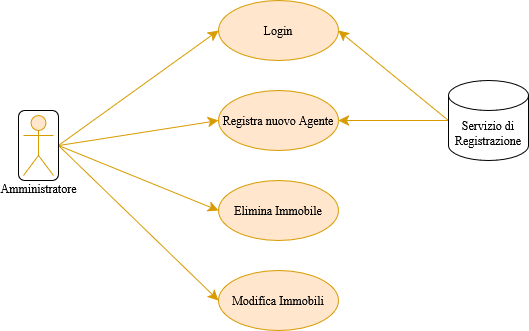

The diagram above was exported from draw.io. Its source (the exported page's mxGraphModel, read from the mxfile embedded in the PNG):
<mxGraphModel dx="1434" dy="773" grid="1" gridSize="10" guides="1" tooltips="1" connect="1" arrows="1" fold="1" page="1" pageScale="1" pageWidth="827" pageHeight="1169" background="none" math="0" shadow="0">
  <root>
    <mxCell id="0" />
    <mxCell id="1" parent="0" />
    <mxCell id="3NWVcBYFqwOyfqp63vLd-2" style="edgeStyle=none;curved=1;rounded=0;orthogonalLoop=1;jettySize=auto;html=1;exitX=1;exitY=0.5;exitDx=0;exitDy=0;entryX=0;entryY=0.5;entryDx=0;entryDy=0;fontSize=12;startSize=8;endSize=8;fillColor=#ffe6cc;strokeColor=#d79b00;" parent="1" source="Gw6ZlJRzPvrQgUH4JTlC-1" target="NwDK-UJqqJaXsO0JLRKO-2" edge="1">
      <mxGeometry relative="1" as="geometry" />
    </mxCell>
    <mxCell id="3NWVcBYFqwOyfqp63vLd-4" style="edgeStyle=none;curved=1;rounded=0;orthogonalLoop=1;jettySize=auto;html=1;exitX=1;exitY=0.5;exitDx=0;exitDy=0;entryX=0;entryY=0.5;entryDx=0;entryDy=0;fontSize=12;startSize=8;endSize=8;fillColor=#ffe6cc;strokeColor=#d79b00;" parent="1" source="Gw6ZlJRzPvrQgUH4JTlC-1" target="NwDK-UJqqJaXsO0JLRKO-4" edge="1">
      <mxGeometry relative="1" as="geometry" />
    </mxCell>
    <mxCell id="3NWVcBYFqwOyfqp63vLd-6" style="edgeStyle=none;curved=1;rounded=0;orthogonalLoop=1;jettySize=auto;html=1;exitX=1;exitY=0.5;exitDx=0;exitDy=0;entryX=0;entryY=0.5;entryDx=0;entryDy=0;fontSize=12;startSize=8;endSize=8;fillColor=#ffe6cc;strokeColor=#d79b00;" parent="1" source="Gw6ZlJRzPvrQgUH4JTlC-1" target="NwDK-UJqqJaXsO0JLRKO-6" edge="1">
      <mxGeometry relative="1" as="geometry" />
    </mxCell>
    <mxCell id="NwDK-UJqqJaXsO0JLRKO-2" value="Registra nuovo Agente" style="ellipse;whiteSpace=wrap;html=1;rounded=0;fillColor=#ffe6cc;strokeColor=#d79b00;" parent="1" vertex="1">
      <mxGeometry x="320" y="500" width="120" height="60" as="geometry" />
    </mxCell>
    <mxCell id="NwDK-UJqqJaXsO0JLRKO-4" value="Login" style="ellipse;whiteSpace=wrap;html=1;rounded=0;fillColor=#ffe6cc;strokeColor=#d79b00;" parent="1" vertex="1">
      <mxGeometry x="320" y="410" width="120" height="60" as="geometry" />
    </mxCell>
    <mxCell id="NwDK-UJqqJaXsO0JLRKO-5" value="Elimina Immobile" style="ellipse;whiteSpace=wrap;html=1;rounded=0;fillColor=#ffe6cc;strokeColor=#d79b00;" parent="1" vertex="1">
      <mxGeometry x="320" y="590" width="120" height="60" as="geometry" />
    </mxCell>
    <mxCell id="NwDK-UJqqJaXsO0JLRKO-6" value="Modifica Immobili" style="ellipse;whiteSpace=wrap;html=1;rounded=0;fillColor=#ffe6cc;strokeColor=#d79b00;" parent="1" vertex="1">
      <mxGeometry x="320" y="680" width="120" height="60" as="geometry" />
    </mxCell>
    <mxCell id="3NWVcBYFqwOyfqp63vLd-7" style="edgeStyle=none;curved=1;rounded=0;orthogonalLoop=1;jettySize=auto;html=1;exitX=0;exitY=0.5;exitDx=0;exitDy=0;exitPerimeter=0;entryX=1;entryY=0.5;entryDx=0;entryDy=0;fontSize=12;startSize=8;endSize=8;fillColor=#ffe6cc;strokeColor=#d79b00;" parent="1" source="etb7i-2U7ktFEOz6GNKo-1" target="NwDK-UJqqJaXsO0JLRKO-2" edge="1">
      <mxGeometry relative="1" as="geometry" />
    </mxCell>
    <mxCell id="3NWVcBYFqwOyfqp63vLd-9" style="edgeStyle=none;curved=1;rounded=0;orthogonalLoop=1;jettySize=auto;html=1;exitX=0;exitY=0.5;exitDx=0;exitDy=0;exitPerimeter=0;entryX=1;entryY=0.5;entryDx=0;entryDy=0;fontSize=12;startSize=8;endSize=8;fillColor=#ffe6cc;strokeColor=#d79b00;" parent="1" source="etb7i-2U7ktFEOz6GNKo-1" target="NwDK-UJqqJaXsO0JLRKO-4" edge="1">
      <mxGeometry relative="1" as="geometry" />
    </mxCell>
    <mxCell id="etb7i-2U7ktFEOz6GNKo-1" value="Servizio di Registrazione" style="shape=cylinder3;whiteSpace=wrap;html=1;boundedLbl=1;backgroundOutline=1;size=15;rounded=0;" parent="1" vertex="1">
      <mxGeometry x="550" y="490" width="80" height="80" as="geometry" />
    </mxCell>
    <mxCell id="3NWVcBYFqwOyfqp63vLd-5" style="edgeStyle=none;curved=1;rounded=0;orthogonalLoop=1;jettySize=auto;html=1;exitX=1;exitY=0.5;exitDx=0;exitDy=0;fontSize=12;startSize=8;endSize=8;entryX=0;entryY=0.5;entryDx=0;entryDy=0;fillColor=#ffe6cc;strokeColor=#d79b00;" parent="1" source="Gw6ZlJRzPvrQgUH4JTlC-1" target="NwDK-UJqqJaXsO0JLRKO-5" edge="1">
      <mxGeometry relative="1" as="geometry">
        <mxPoint x="320" y="680" as="targetPoint" />
      </mxGeometry>
    </mxCell>
    <mxCell id="Gw6ZlJRzPvrQgUH4JTlC-1" value="" style="rounded=1;whiteSpace=wrap;html=1;" parent="1" vertex="1">
      <mxGeometry x="120" y="520" width="40" height="70" as="geometry" />
    </mxCell>
    <mxCell id="NwDK-UJqqJaXsO0JLRKO-1" value="Amministratore" style="shape=umlActor;verticalLabelPosition=bottom;verticalAlign=top;html=1;rounded=0;fillColor=#ffe6cc;strokeColor=#d79b00;" parent="1" vertex="1">
      <mxGeometry x="125" y="525" width="30" height="60" as="geometry" />
    </mxCell>
  </root>
</mxGraphModel>